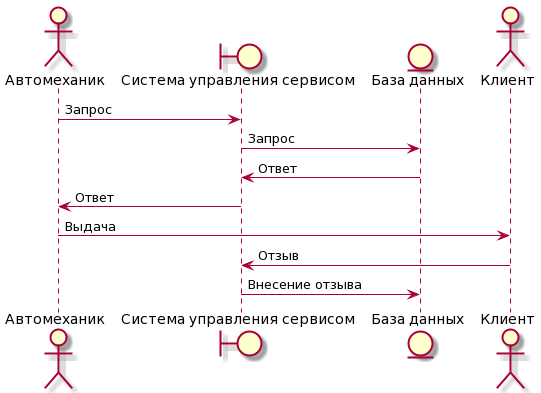

The diagram above was rendered by PlantUML. Its source (embedded in the PNG):
@startuml
actor "Автомеханик" as owner
boundary "Система управления сервисом" as app
entity "База данных" as data
actor "Клиент" as trainee
owner-> app : Запрос
app-> data : Запрос
data-> app : Ответ
app-> owner: Ответ
owner-> trainee: Выдача 
trainee-> app: Отзыв
app-> data : Внесение отзыва
@enduml